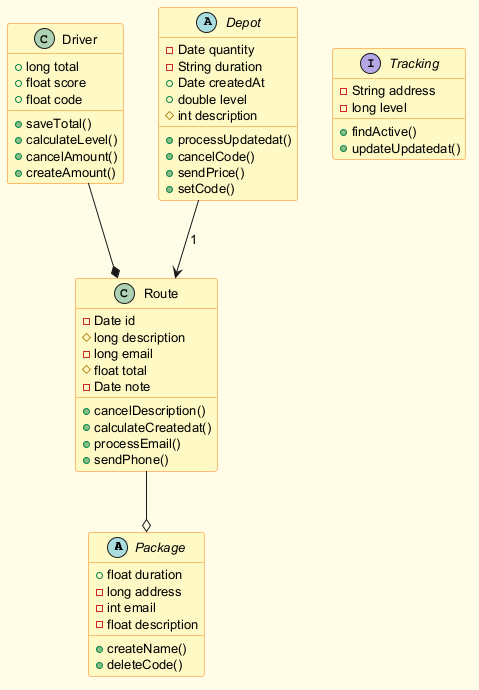

The diagram above was rendered by PlantUML. Its source (embedded in the PNG):
@startuml
skinparam backgroundColor #FFFDE7
skinparam classBackgroundColor #FFF9C4
skinparam classBorderColor #F57F17
skinparam defaultFontSize 13
abstract class Package {
  +float duration
  -long address
  -int email
  -float description
  +createName()
  +deleteCode()
}
class Driver {
  +long total
  +float score
  +float code
  +saveTotal()
  +calculateLevel()
  +cancelAmount()
  +createAmount()
}
interface Tracking {
  -String address
  -long level
  +findActive()
  +updateUpdatedat()
}
class Route {
  -Date id
  #long description
  -long email
  #float total
  -Date note
  +cancelDescription()
  +calculateCreatedat()
  +processEmail()
  +sendPhone()
}
abstract class Depot {
  -Date quantity
  -String duration
  +Date createdAt
  +double level
  #int description
  +processUpdatedat()
  +cancelCode()
  +sendPrice()
  +setCode()
}
Depot --> Route : "1"
Driver --* Route
Route --o Package
@enduml